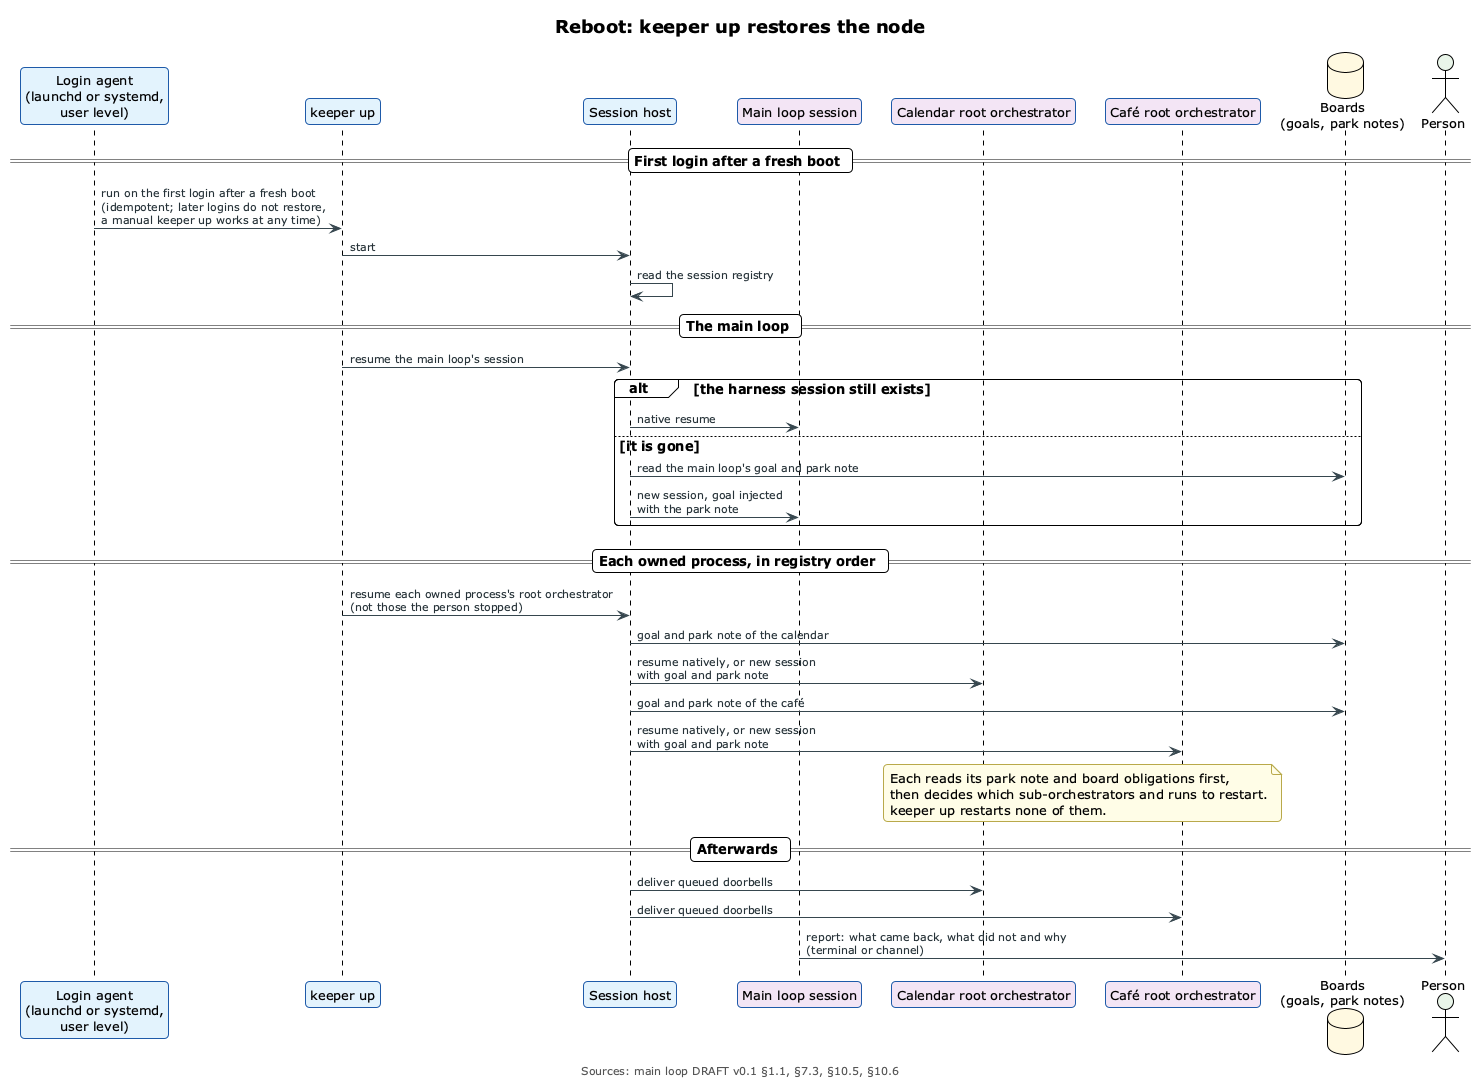

The diagram above was rendered by PlantUML. Its source (embedded in the PNG):
@startuml reboot-restore
!include ../_includes/theme.puml

' After a reboot (on the first login after a fresh boot, or by hand): the login agent runs
' keeper up, the single entry point that brings the node back. The session
' host starts, the main loop's session resumes, each owned process's root
' orchestrator resumes from its goal and park note, queued doorbells are
' delivered, and the main loop reports to the person. Sub-orchestrators and
' runs are left to each root orchestrator.
' Sources: main loop spec DRAFT v0.1 §1.1, §7.3, §10.5, §10.6.

title Reboot: keeper up restores the node
caption Sources: main loop DRAFT v0.1 §1.1, §7.3, §10.5, §10.6

skinparam ParticipantBackgroundColor $SERVICE
skinparam ParticipantBorderColor $SERVICE_LINE

participant "Login agent\n(launchd or systemd,\nuser level)" as agent
participant "keeper up" as up
participant "Session host" as host
participant "Main loop session" as loop $AGENT
participant "Calendar root orchestrator" as cal $AGENT
participant "Café root orchestrator" as cafe $AGENT
database "Boards\n(goals, park notes)" as boards $COMMITTED
actor "Person" as person $PERSON

== First login after a fresh boot ==
agent -> up : run on the first login after a fresh boot\n(idempotent; later logins do not restore,\na manual keeper up works at any time)
up -> host : start
host -> host : read the session registry

== The main loop ==
up -> host : resume the main loop's session
alt the harness session still exists
  host -> loop : native resume
else it is gone
  host -> boards : read the main loop's goal and park note
  host -> loop : new session, goal injected\nwith the park note
end

== Each owned process, in registry order ==
up -> host : resume each owned process's root orchestrator\n(not those the person stopped)
host -> boards : goal and park note of the calendar
host -> cal : resume natively, or new session\nwith goal and park note
host -> boards : goal and park note of the café
host -> cafe : resume natively, or new session\nwith goal and park note
note over cal, cafe
  Each reads its park note and board obligations first,
  then decides which sub-orchestrators and runs to restart.
  keeper up restarts none of them.
end note

== Afterwards ==
host -> cal : deliver queued doorbells
host -> cafe : deliver queued doorbells
loop -> person : report: what came back, what did not and why\n(terminal or channel)

@enduml